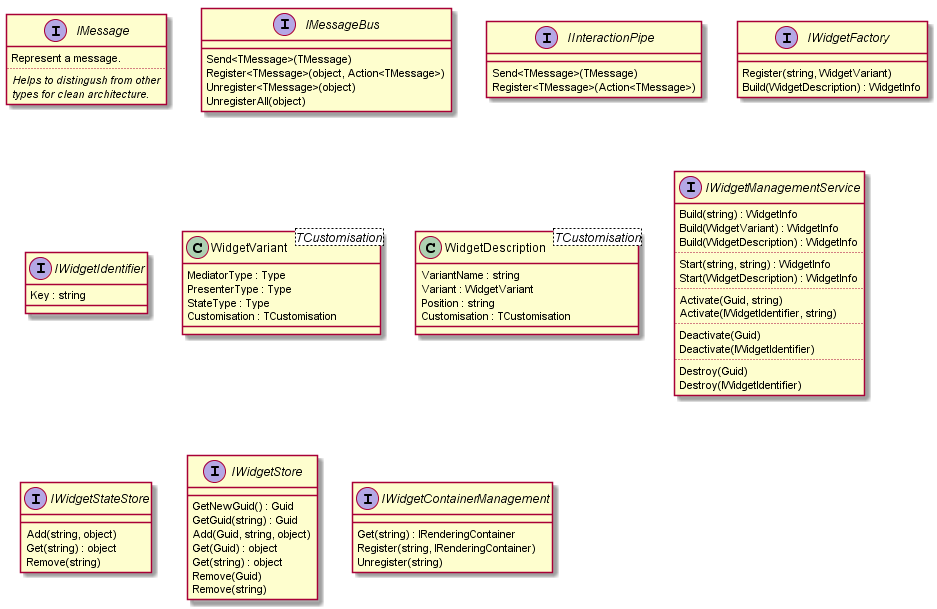

The diagram above was rendered by PlantUML. Its source (embedded in the PNG):
@startuml architecture

interface IMessage {
    Represent a message.
    ..
    <i>Helps to distingush from other</i>
    <i>types for clean architecture.</i>
}

interface IMessageBus {
    Send<TMessage>(TMessage)
    Register<TMessage>(object, Action<TMessage>)
    Unregister<TMessage>(object)
    UnregisterAll(object)
}

interface IInteractionPipe {
    Send<TMessage>(TMessage)
    Register<TMessage>(Action<TMessage>)
}

interface IWidgetFactory {
    Register(string, WidgetVariant)
    Build(WidgetDescription) : WidgetInfo
}

interface IWidgetIdentifier {
    Key : string
}

class WidgetVariant<TCustomisation> {
    MediatorType : Type
    PresenterType : Type
    StateType : Type
    Customisation : TCustomisation
}

class WidgetDescription<TCustomisation> {
    VariantName : string
    Variant : WidgetVariant
    Position : string
    Customisation : TCustomisation
}

interface IWidgetManagementService {
    Build(string) : WidgetInfo
    Build(WidgetVariant) : WidgetInfo
    Build(WidgetDescription) : WidgetInfo
    ..
    Start(string, string) : WidgetInfo
    Start(WidgetDescription) : WidgetInfo
    ..
    Activate(Guid, string)
    Activate(IWidgetIdentifier, string)
    ..
    Deactivate(Guid)
    Deactivate(IWidgetIdentifier)
    ..
    Destroy(Guid)
    Destroy(IWidgetIdentifier)
}

interface IWidgetStateStore {
    Add(string, object)
    Get(string) : object
    Remove(string)
}

interface IWidgetStore {
    GetNewGuid() : Guid
    GetGuid(string) : Guid
    Add(Guid, string, object)
    Get(Guid) : object
    Get(string) : object
    Remove(Guid)
    Remove(string)
}

interface IWidgetContainerManagement {
    Get(string) : IRenderingContainer
    Register(string, IRenderingContainer)
    Unregister(string)
}

@enduml